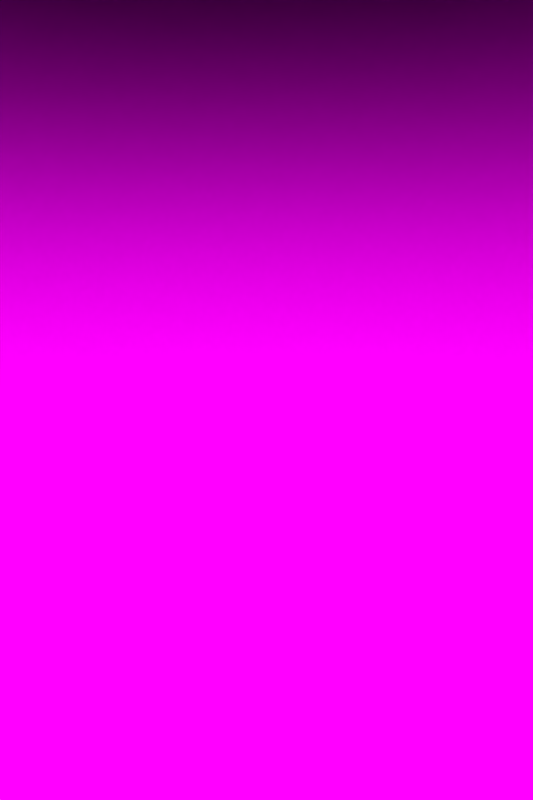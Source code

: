 # Source: Sara_Extra.blend  (saved by Blender 2.78.0; exported with 4.5.12 LTS)
import bpy
from mathutils import Matrix  # noqa: F401  (used for matrix-valued properties, if any)

bpy.ops.wm.read_factory_settings(use_empty=True)
scene = bpy.context.scene
scene.name = 'Scene'

# ---- collections
col_collection_1 = bpy.data.collections.new('Collection 1'); scene.collection.children.link(col_collection_1)
col_collection_5 = bpy.data.collections.new('Collection 5'); scene.collection.children.link(col_collection_5)

# ---- images (referenced by path relative to the original .blend; pixels are not part of the script)
import os
ASSET_DIR = os.environ.get("B2B_ASSET_DIR", "")  # directory of the original .blend (textures are referenced by path, not embedded)
HERE = os.path.dirname(os.path.abspath(__file__))  # packed textures are extracted next to this script under _unpacked/

def load_image(name, relpath, width, height, colorspace="sRGB"):
    """Load a texture the original file referenced (path relative to the .blend, or extracted next to this script)."""
    p = next((c for c in (os.path.join(HERE, relpath), os.path.join(ASSET_DIR, relpath)) if relpath and os.path.exists(c)), "")
    if p:
        img = bpy.data.images.load(p, check_existing=True)
        img.name = name
    else:  # same state as the original file: an image datablock whose file is absent (Cycles renders it pink)
        img = bpy.data.images.new(name, width, height)
        img.source = "FILE"
        img.filepath = "//" + (relpath or name)
    img.colorspace_settings.name = colorspace
    return img
img_uv_grid = load_image('UV_Grid', '', 1024, 1024, 'sRGB')

# ---- materials (node trees are filled in below, after node groups)
mat_0_floor = bpy.data.materials.new('0_Floor')
mat_0_floor.alpha_threshold = 0.0
mat_0_floor.roughness = 0.5

# ---- material node trees
mat_0_floor.use_nodes = True; mat_0_floor.node_tree.nodes.clear()
_N = mat_0_floor.node_tree.nodes; _L = mat_0_floor.node_tree.links
n0 = _N.new('ShaderNodeTexImage'); n0.name = 'Image Texture'; n0.location = (-277, 436)
n0.width = 140
n0.image = img_uv_grid
n1 = _N.new('ShaderNodeBsdfDiffuse'); n1.name = 'Diffuse BSDF'; n1.location = (-79, 376)
n2 = _N.new('ShaderNodeOutputMaterial'); n2.name = 'Material Output'; n2.location = (119, 376)
_L.new(n1.outputs[0], n2.inputs[0])
_L.new(n0.outputs[0], n1.inputs[0])
n2.is_active_output = True

# ---- world
world_world = bpy.data.worlds.new('World'); scene.world = world_world
world_world.use_nodes = True; world_world.node_tree.nodes.clear()
_N = world_world.node_tree.nodes; _L = world_world.node_tree.links
n0 = _N.new('ShaderNodeOutputWorld'); n0.name = 'World Output'; n0.location = (300, 300)
n1 = _N.new('ShaderNodeBackground'); n1.name = 'Background'; n1.location = (10, 300)
n1.inputs[0].default_value = (1.0, 1.0, 1.0, 1.0)
n1.inputs[1].default_value = 0.0
_L.new(n1.outputs[0], n0.inputs[0])
n0.is_active_output = True
world_world.color = (0.0, 0.0, 0.0)
world_world.use_sun_shadow = False
world_world.sun_shadow_jitter_overblur = 0.0
world_world.cycles.sampling_method = 'MANUAL'

# ---- cameras
cam_camera = bpy.data.cameras.new('Camera')
cam_camera.clip_end = 100.0
cam_camera.lens = 58.0
cam_camera.sensor_width = 32.0
cam_camera.sensor_height = 18.0
cam_camera.display_size = 0.02
cam_camera.show_limits = True
cam_camera.dof.focus_distance = 0.0

# ---- lights
light_light = bpy.data.lights.new('Light', 'AREA')
light_light.transmission_factor = 0.0
light_light.energy = 314.2
light_light.shadow_buffer_clip_start = 0.5
light_light.shadow_soft_size = 6.0
light_light.shadow_maximum_resolution = 0.006
light_light.use_absolute_resolution = True
light_light.size = 6.0
light_light.size_y = 0.2
light_light.cycles.max_bounces = 512

# ---- meshes
me_floor = bpy.data.meshes.new('Floor')
me_floor.from_pydata([(-1.0, -16.0, 0.0), (1.0, -16.0, 0.0), (-1.0, 16.0, 0.0), (1.0, 16.0, 0.0), (-3.0, -16.0, 0.0), (-3.0, 16.0, 0.0), (3.0, -16.0, 0.0), (3.0, 16.0, 0.0), (3.0, -16.0, 2.0), (3.0, 16.0, 2.0), (-3.0, -16.0, 2.0), (-3.0, 16.0, 2.0)], [], [(0, 1, 3, 2), (0, 2, 5, 4), (3, 1, 6, 7), (7, 6, 8, 9), (4, 5, 11, 10)])
_uv = me_floor.uv_layers.new(name='UVMap')
_uv.uv.foreach_set('vector', [0.0, -7.5, 1.0, -7.5, 1.0, 8.5, 0.0, 8.5, 0.0, -7.5, 0.0, 8.5, -1.0, 8.5, -1.0, -7.5, 1.0, 8.5, 1.0, -7.5, 2.0, -7.5, 2.0, 8.5, 2.0, 8.5, 2.0, -7.5, 3.0, -7.5, 3.0, 8.5, -1.0, -7.5, -1.0, 8.5, -2.0, 8.5, -2.0, -7.5])
me_floor.materials.append(mat_0_floor)
me_floor.use_remesh_preserve_volume = False
me_floor.use_remesh_preserve_attributes = False
me_floor.use_mirror_vertex_groups = False
me_floor.update()

# ---- curves / text
cu_camera_parent = bpy.data.curves.new('Camera_Parent', 'CURVE')
cu_camera_parent.dimensions = '3D'
_sp = cu_camera_parent.splines.new('BEZIER'); _sp.bezier_points.add(3)
_sp.bezier_points.foreach_set('co', [-3.8, 0.0, 2.8, 0.0, 3.8, 2.8, 3.8, 0.0, 2.8, 0.0, -3.8, 2.8])
_sp.bezier_points.foreach_set('handle_left', [-3.8, -2.098, 2.8, -2.098, 3.8, 2.8, 3.8, 2.098, 2.8, 2.098, -3.8, 2.8])
_sp.bezier_points.foreach_set('handle_right', [-3.8, 2.098, 2.8, 2.098, 3.8, 2.8, 3.8, -2.098, 2.8, -2.098, -3.8, 2.8])
for _p, _l, _r in zip(_sp.bezier_points, ['AUTO', 'AUTO', 'AUTO', 'AUTO'], ['AUTO', 'AUTO', 'AUTO', 'AUTO']): _p.handle_left_type = _l; _p.handle_right_type = _r
_sp.bezier_points.foreach_set('radius', [1.038, 1.038, 1.038, 1.038])
_sp.order_u = 0
_sp.order_v = 0
_sp.use_cyclic_u = True
cu_camera_parent.use_path = True
cu_camera_parent.use_path_clamp = True
cu_camera_parent.bevel_resolution = 0
cu_camera_parent.fill_mode = 'HALF'
arm_armature = bpy.data.armatures.new('Armature')  # bones are not reproduced

# ---- objects
ob_sara_arma_proxy = bpy.data.objects.new('Sara_Arma_proxy', arm_armature)
ob_light = bpy.data.objects.new('Light', light_light)
ob_camera_parent = bpy.data.objects.new('Camera_Parent', cu_camera_parent)
ob_camera = bpy.data.objects.new('Camera', cam_camera)
ob_sara_mesh = bpy.data.objects.new('Sara_Mesh', None)
ob_floor = bpy.data.objects.new('Floor', me_floor)

# ---- transforms, parenting, visibility, modifiers, constraints
ob_sara_arma_proxy.location = (0.0, 0.0, 0.0)
ob_sara_arma_proxy.display_type = 'WIRE'
ob_sara_arma_proxy.show_in_front = True
ob_sara_arma_proxy.lineart.crease_threshold = 0.0
ob_light.location = (0.0, 0.0, 4.0)
ob_light.lineart.crease_threshold = 0.0
ob_camera_parent.location = (0.0, 0.0, 0.0)
ob_camera_parent.rotation_mode = 'ZYX'
ob_camera_parent.track_axis = 'NEG_Z'
ob_camera_parent.up_axis = 'Y'
ob_camera_parent.lineart.crease_threshold = 0.0
ob_camera.parent = ob_camera_parent
ob_camera.matrix_parent_inverse = Matrix(((0.963, 0.0, 0.0, 0.0), (0.0, 0.963, 0.0, 3.659), (0.0, 0.0, 0.963, -2.696), (0.0, 0.0, 0.0, 1.0)))
ob_camera.location = (0.0, -3.8, 2.8)
ob_camera.rotation_mode = 'ZYX'
ob_camera.rotation_euler = (1.117, 0.0, 0.0)
ob_camera.lineart.crease_threshold = 0.0
ob_sara_mesh.location = (0.0, 0.0, 0.0)
ob_floor.location = (0.0, -4.0, 0.0)
ob_floor.lineart.crease_threshold = 0.0

# ---- collection membership
col_collection_1.objects.link(ob_sara_arma_proxy)
col_collection_5.objects.link(ob_light)
col_collection_5.objects.link(ob_camera_parent)
col_collection_5.objects.link(ob_camera)
col_collection_5.objects.link(ob_sara_mesh)
col_collection_5.objects.link(ob_floor)

# ---- scene / render settings (as saved in the file)
scene.camera = ob_camera
scene.frame_start = 0; scene.frame_end = 191; scene.frame_set(0)
scene.render.engine = 'CYCLES'
scene.render.resolution_x = 800
scene.render.resolution_y = 1200
scene.render.dither_intensity = 0.0
scene.render.use_bake_selected_to_active = True
scene.render.bake_margin = 10
scene.cycles.use_denoising = False
scene.cycles.samples = 144
scene.cycles.sampling_pattern = 'TABULATED_SOBOL'
scene.cycles.light_sampling_threshold = 0.0
scene.cycles.use_adaptive_sampling = False
scene.cycles.use_light_tree = False
scene.cycles.blur_glossy = 0.0
scene.cycles.sample_clamp_indirect = 0.0
scene.cycles.bake_type = 'ENVIRONMENT'
scene.view_settings.view_transform = 'Standard'
bpy.context.view_layer.update()
